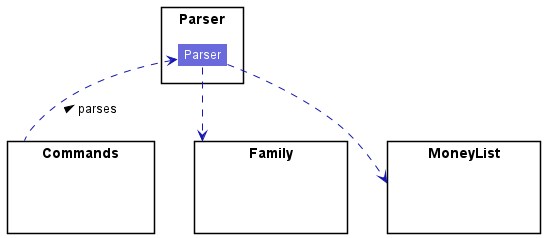

The diagram above was rendered by PlantUML. Its source (embedded in the PNG):
@startuml

!include style.puml
skinparam arrowColor LOGIC_COLOR_T3

Package "Parser" as P {
    Class Parser LOGIC_COLOR_T2
}

package Commands {
Class HiddenModel #TRANSPARENT
}

package Family {
Class HiddenModel2 #TRANSPARENT
}

package MoneyList {
Class HiddenModel3 #TRANSPARENT
}

Commands .U.> Parser : parses >

Parser -.> Family
Parser -.> MoneyList

@enduml